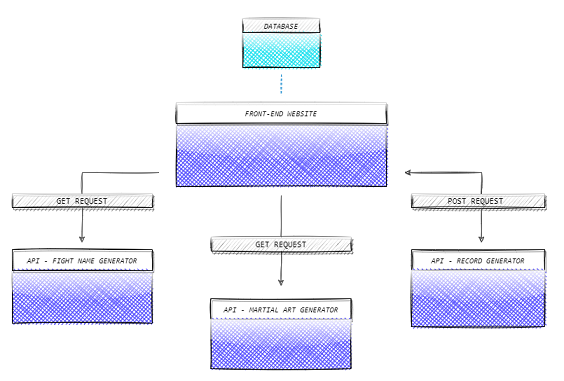

The diagram above was exported from draw.io. Its source (the exported page's mxGraphModel, read from the mxfile embedded in the PNG):
<mxGraphModel dx="1422" dy="714" grid="1" gridSize="10" guides="1" tooltips="1" connect="1" arrows="1" fold="1" page="1" pageScale="1" pageWidth="827" pageHeight="583" math="0" shadow="0">
  <root>
    <mxCell id="0" />
    <mxCell id="1" parent="0" />
    <mxCell id="V7Yk_PEQbOmCM243-vlx-3" value="" style="rounded=0;whiteSpace=wrap;html=1;shadow=0;sketch=1;glass=1;fillStyle=cross-hatch;fillColor=#615CFF;" parent="1" vertex="1">
      <mxGeometry x="30" y="400" width="200" height="75" as="geometry" />
    </mxCell>
    <mxCell id="V7Yk_PEQbOmCM243-vlx-6" value="&lt;pre&gt;&lt;span style=&quot;font-size: 11px&quot;&gt;&lt;i&gt;API - FIGHT NAME GENERATOR&lt;/i&gt;&lt;/span&gt;&lt;/pre&gt;" style="text;html=1;fillColor=none;align=center;verticalAlign=middle;whiteSpace=wrap;rounded=0;strokeColor=#000000;shadow=1;glass=1;sketch=1;" parent="1" vertex="1">
      <mxGeometry x="30" y="370" width="200" height="30" as="geometry" />
    </mxCell>
    <mxCell id="ZQ8bPkyMuyNMARgsbhfO-2" value="" style="group" parent="1" vertex="1" connectable="0">
      <mxGeometry x="30" y="260" width="210" height="100" as="geometry" />
    </mxCell>
    <mxCell id="V7Yk_PEQbOmCM243-vlx-20" value="&lt;pre&gt;GET REQUEST&lt;/pre&gt;" style="text;html=1;align=center;verticalAlign=middle;whiteSpace=wrap;rounded=0;shadow=1;sketch=1;fillColor=#ffffff;strokeColor=#000000;glass=1;fillStyle=hachure;" parent="ZQ8bPkyMuyNMARgsbhfO-2" vertex="1">
      <mxGeometry y="30" width="200" height="20" as="geometry" />
    </mxCell>
    <mxCell id="V7Yk_PEQbOmCM243-vlx-30" value="" style="endArrow=classic;html=1;exitX=0.5;exitY=1;exitDx=0;exitDy=0;sketch=1;strokeColor=#545454;" parent="ZQ8bPkyMuyNMARgsbhfO-2" edge="1">
      <mxGeometry width="50" height="50" relative="1" as="geometry">
        <mxPoint x="100" y="50" as="sourcePoint" />
        <mxPoint x="99.5" y="100" as="targetPoint" />
      </mxGeometry>
    </mxCell>
    <mxCell id="V7Yk_PEQbOmCM243-vlx-32" value="" style="endArrow=none;html=1;sketch=1;strokeColor=#545454;" parent="ZQ8bPkyMuyNMARgsbhfO-2" edge="1">
      <mxGeometry width="50" height="50" relative="1" as="geometry">
        <mxPoint x="99.5" y="30" as="sourcePoint" />
        <mxPoint x="100" as="targetPoint" />
      </mxGeometry>
    </mxCell>
    <mxCell id="V7Yk_PEQbOmCM243-vlx-34" value="" style="endArrow=none;html=1;sketch=1;strokeColor=#545454;" parent="ZQ8bPkyMuyNMARgsbhfO-2" edge="1">
      <mxGeometry width="50" height="50" relative="1" as="geometry">
        <mxPoint x="100" as="sourcePoint" />
        <mxPoint x="210" as="targetPoint" />
      </mxGeometry>
    </mxCell>
    <mxCell id="ZQ8bPkyMuyNMARgsbhfO-5" value="" style="group" parent="1" vertex="1" connectable="0">
      <mxGeometry x="590" y="260" width="210" height="100" as="geometry" />
    </mxCell>
    <mxCell id="V7Yk_PEQbOmCM243-vlx-27" value="&lt;pre&gt;POST REQUEST &lt;/pre&gt;" style="text;html=1;align=center;verticalAlign=middle;whiteSpace=wrap;rounded=0;shadow=1;sketch=1;fillColor=#ffffff;strokeColor=#000000;glass=1;fillStyle=hachure;" parent="ZQ8bPkyMuyNMARgsbhfO-5" vertex="1">
      <mxGeometry x="10" y="30" width="190" height="20" as="geometry" />
    </mxCell>
    <mxCell id="V7Yk_PEQbOmCM243-vlx-31" value="" style="endArrow=classic;html=1;exitX=0.5;exitY=1;exitDx=0;exitDy=0;sketch=1;strokeColor=#545454;" parent="ZQ8bPkyMuyNMARgsbhfO-5" edge="1">
      <mxGeometry width="50" height="50" relative="1" as="geometry">
        <mxPoint x="110" y="50" as="sourcePoint" />
        <mxPoint x="109.5" y="100" as="targetPoint" />
      </mxGeometry>
    </mxCell>
    <mxCell id="V7Yk_PEQbOmCM243-vlx-33" value="" style="endArrow=none;html=1;sketch=1;strokeColor=#545454;" parent="ZQ8bPkyMuyNMARgsbhfO-5" edge="1">
      <mxGeometry width="50" height="50" relative="1" as="geometry">
        <mxPoint x="109.5" y="30" as="sourcePoint" />
        <mxPoint x="110" as="targetPoint" />
      </mxGeometry>
    </mxCell>
    <mxCell id="V7Yk_PEQbOmCM243-vlx-35" value="" style="endArrow=classic;html=1;sketch=1;strokeColor=#545454;endFill=1;" parent="ZQ8bPkyMuyNMARgsbhfO-5" edge="1">
      <mxGeometry width="50" height="50" relative="1" as="geometry">
        <mxPoint x="110" as="sourcePoint" />
        <mxPoint as="targetPoint" />
      </mxGeometry>
    </mxCell>
    <mxCell id="ZQ8bPkyMuyNMARgsbhfO-3" value="" style="endArrow=none;html=1;sketch=1;strokeColor=#545454;" parent="ZQ8bPkyMuyNMARgsbhfO-5" edge="1">
      <mxGeometry width="50" height="50" relative="1" as="geometry">
        <mxPoint x="109.5" y="30" as="sourcePoint" />
        <mxPoint x="110" as="targetPoint" />
      </mxGeometry>
    </mxCell>
    <mxCell id="ZQ8bPkyMuyNMARgsbhfO-4" value="" style="endArrow=classic;html=1;sketch=1;strokeColor=#545454;endFill=1;" parent="ZQ8bPkyMuyNMARgsbhfO-5" edge="1">
      <mxGeometry width="50" height="50" relative="1" as="geometry">
        <mxPoint x="110" as="sourcePoint" />
        <mxPoint as="targetPoint" />
      </mxGeometry>
    </mxCell>
    <mxCell id="ZQ8bPkyMuyNMARgsbhfO-12" value="" style="group" parent="1" vertex="1" connectable="0">
      <mxGeometry x="314" y="292" width="200" height="130" as="geometry" />
    </mxCell>
    <mxCell id="V7Yk_PEQbOmCM243-vlx-29" value="" style="endArrow=classic;html=1;exitX=0.5;exitY=1;exitDx=0;exitDy=0;sketch=1;strokeColor=#545454;" parent="ZQ8bPkyMuyNMARgsbhfO-12" source="V7Yk_PEQbOmCM243-vlx-17" edge="1">
      <mxGeometry width="50" height="50" as="geometry">
        <mxPoint x="99.5" y="100" as="sourcePoint" />
        <mxPoint x="99.5" y="130" as="targetPoint" />
      </mxGeometry>
    </mxCell>
    <mxCell id="ZQ8bPkyMuyNMARgsbhfO-8" value="" style="group" parent="ZQ8bPkyMuyNMARgsbhfO-12" vertex="1" connectable="0">
      <mxGeometry width="200" height="80" as="geometry" />
    </mxCell>
    <mxCell id="V7Yk_PEQbOmCM243-vlx-17" value="&lt;pre&gt;GET REQUEST&lt;/pre&gt;" style="text;html=1;align=center;verticalAlign=middle;whiteSpace=wrap;rounded=0;shadow=1;sketch=1;fillColor=#ffffff;strokeColor=#000000;glass=1;fillStyle=hachure;" parent="ZQ8bPkyMuyNMARgsbhfO-8" vertex="1">
      <mxGeometry y="60" width="200" height="20" as="geometry" />
    </mxCell>
    <mxCell id="V7Yk_PEQbOmCM243-vlx-37" value="" style="endArrow=none;html=1;sketch=1;strokeColor=#545454;" parent="ZQ8bPkyMuyNMARgsbhfO-8" edge="1">
      <mxGeometry width="50" height="50" as="geometry">
        <mxPoint x="99.5" y="60" as="sourcePoint" />
        <mxPoint x="100" as="targetPoint" />
      </mxGeometry>
    </mxCell>
    <mxCell id="ZQ8bPkyMuyNMARgsbhfO-15" value="" style="group" parent="1" vertex="1" connectable="0">
      <mxGeometry x="264" y="90" width="300" height="180" as="geometry" />
    </mxCell>
    <mxCell id="ZQ8bPkyMuyNMARgsbhfO-14" value="" style="group;sketch=0;shadow=0;glass=0;" parent="ZQ8bPkyMuyNMARgsbhfO-15" vertex="1" connectable="0">
      <mxGeometry x="95" y="-50" width="110" height="70" as="geometry" />
    </mxCell>
    <mxCell id="ZQ8bPkyMuyNMARgsbhfO-6" value="" style="rounded=0;whiteSpace=wrap;html=1;shadow=0;sketch=1;glass=1;fillStyle=cross-hatch;fillColor=#2BE3F0;" parent="ZQ8bPkyMuyNMARgsbhfO-14" vertex="1">
      <mxGeometry y="20" width="110" height="50" as="geometry" />
    </mxCell>
    <mxCell id="ZQ8bPkyMuyNMARgsbhfO-10" value="&lt;pre&gt;&lt;span style=&quot;font-size: 11px&quot;&gt;&lt;i&gt;DATABASE&lt;/i&gt;&lt;/span&gt;&lt;/pre&gt;" style="text;html=1;align=center;verticalAlign=middle;whiteSpace=wrap;rounded=0;strokeColor=#000000;shadow=0;glass=1;sketch=1;fillStyle=hachure;fillColor=#E6E6E6;" parent="ZQ8bPkyMuyNMARgsbhfO-14" vertex="1">
      <mxGeometry width="110" height="20" as="geometry" />
    </mxCell>
    <mxCell id="ZQ8bPkyMuyNMARgsbhfO-27" value="" style="group" parent="ZQ8bPkyMuyNMARgsbhfO-15" vertex="1" connectable="0">
      <mxGeometry y="70" width="300" height="120" as="geometry" />
    </mxCell>
    <mxCell id="V7Yk_PEQbOmCM243-vlx-4" value="" style="rounded=0;whiteSpace=wrap;html=1;sketch=1;shadow=0;glass=1;fillStyle=cross-hatch;fillColor=#615CFF;" parent="ZQ8bPkyMuyNMARgsbhfO-27" vertex="1">
      <mxGeometry y="30" width="300" height="90" as="geometry" />
    </mxCell>
    <mxCell id="V7Yk_PEQbOmCM243-vlx-5" value="&lt;pre&gt;&lt;font style=&quot;font-size: 11px&quot;&gt;&lt;i&gt;FRONT-END WEBSITE&lt;/i&gt;&lt;/font&gt;&lt;/pre&gt;" style="text;html=1;align=center;verticalAlign=middle;whiteSpace=wrap;rounded=0;strokeColor=#000000;sketch=1;shadow=1;glass=1;fillColor=#ffffff;fillStyle=auto;" parent="ZQ8bPkyMuyNMARgsbhfO-27" vertex="1">
      <mxGeometry width="300" height="30" as="geometry" />
    </mxCell>
    <mxCell id="ZQ8bPkyMuyNMARgsbhfO-23" value="" style="endArrow=none;dashed=1;html=1;shadow=0;strokeWidth=1;fillColor=#C7C7C7;sketch=1;strokeColor=#2491D1;" parent="ZQ8bPkyMuyNMARgsbhfO-15" edge="1">
      <mxGeometry width="50" height="50" relative="1" as="geometry">
        <mxPoint x="150" y="30" as="sourcePoint" />
        <mxPoint x="150" y="60" as="targetPoint" />
      </mxGeometry>
    </mxCell>
    <mxCell id="ZQ8bPkyMuyNMARgsbhfO-16" value="" style="group" parent="1" vertex="1" connectable="0">
      <mxGeometry x="313.5" y="410" width="200" height="130" as="geometry" />
    </mxCell>
    <mxCell id="V7Yk_PEQbOmCM243-vlx-7" value="&lt;pre&gt;&lt;span style=&quot;font-size: 11px&quot;&gt;&lt;i&gt;API - MARTIAL ART GENERATOR&lt;/i&gt;&lt;/span&gt;&lt;/pre&gt;" style="text;html=1;fillColor=none;align=center;verticalAlign=middle;whiteSpace=wrap;rounded=0;strokeColor=#000000;shadow=1;sketch=1;glass=1;" parent="ZQ8bPkyMuyNMARgsbhfO-16" vertex="1">
      <mxGeometry y="30" width="200" height="30" as="geometry" />
    </mxCell>
    <mxCell id="V7Yk_PEQbOmCM243-vlx-25" value="" style="rounded=0;whiteSpace=wrap;html=1;shadow=0;sketch=1;glass=1;fillStyle=cross-hatch;fillColor=#615CFF;" parent="ZQ8bPkyMuyNMARgsbhfO-16" vertex="1">
      <mxGeometry y="60" width="200" height="70" as="geometry" />
    </mxCell>
    <mxCell id="ZQ8bPkyMuyNMARgsbhfO-17" value="" style="group" parent="1" vertex="1" connectable="0">
      <mxGeometry x="600" y="340" width="190" height="140" as="geometry" />
    </mxCell>
    <mxCell id="V7Yk_PEQbOmCM243-vlx-8" value="&lt;pre&gt;&lt;span style=&quot;font-size: 11px&quot;&gt;&lt;i&gt;API - RECORD GENERATOR&lt;/i&gt;&lt;/span&gt;&lt;/pre&gt;" style="text;html=1;fillColor=none;align=center;verticalAlign=middle;whiteSpace=wrap;rounded=0;strokeColor=#000000;shadow=1;sketch=1;glass=1;" parent="ZQ8bPkyMuyNMARgsbhfO-17" vertex="1">
      <mxGeometry y="30" width="190" height="30" as="geometry" />
    </mxCell>
    <mxCell id="V7Yk_PEQbOmCM243-vlx-26" value="" style="rounded=0;whiteSpace=wrap;html=1;shadow=0;sketch=1;glass=1;fillStyle=cross-hatch;fillColor=#615CFF;" parent="ZQ8bPkyMuyNMARgsbhfO-17" vertex="1">
      <mxGeometry y="60" width="190" height="80" as="geometry" />
    </mxCell>
  </root>
</mxGraphModel>